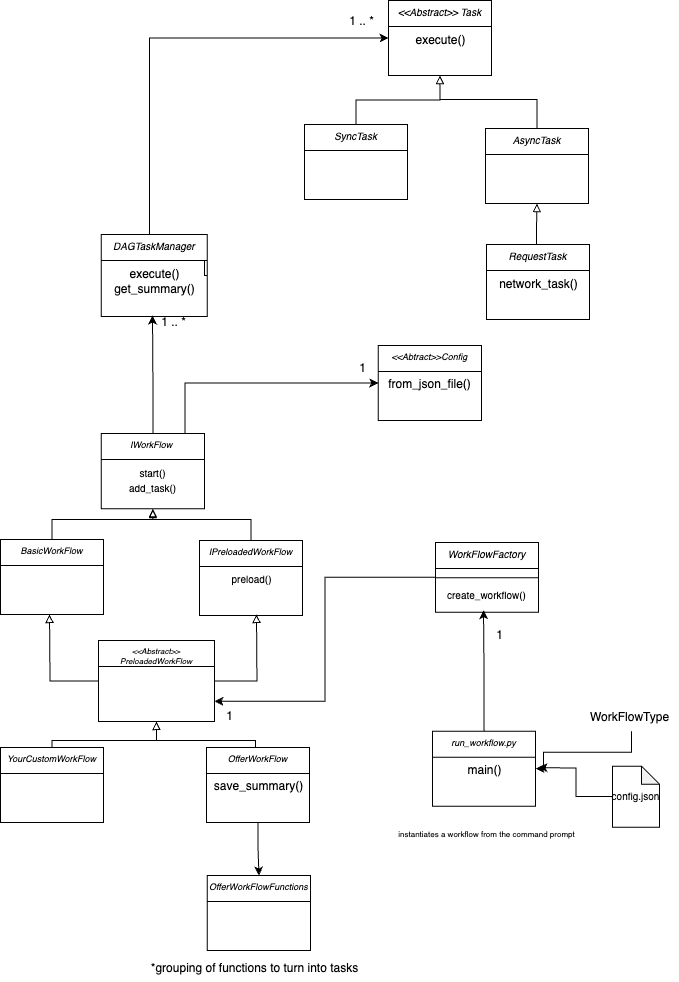

The diagram above was exported from draw.io. Its source (the exported page's mxGraphModel, read from the mxfile embedded in the PNG):
<mxGraphModel dx="1592" dy="704" grid="1" gridSize="1" guides="1" tooltips="1" connect="1" arrows="1" fold="1" page="1" pageScale="1" pageWidth="827" pageHeight="1169" math="0" shadow="0">
  <root>
    <mxCell id="ofj9i2tmgJC0wqP1IpnS-0" />
    <mxCell id="ofj9i2tmgJC0wqP1IpnS-1" parent="ofj9i2tmgJC0wqP1IpnS-0" />
    <mxCell id="uQ3WFf5i4dPBbwzpLDVx-1" style="edgeStyle=orthogonalEdgeStyle;rounded=0;orthogonalLoop=1;jettySize=auto;html=1;entryX=0;entryY=0.5;entryDx=0;entryDy=0;" parent="ofj9i2tmgJC0wqP1IpnS-1" source="uQ3WFf5i4dPBbwzpLDVx-2" target="uQ3WFf5i4dPBbwzpLDVx-13" edge="1">
      <mxGeometry relative="1" as="geometry">
        <mxPoint x="478.6363636363637" y="720.2613636363636" as="targetPoint" />
        <Array as="points">
          <mxPoint x="317.5974025974026" y="654.9772727272727" />
        </Array>
      </mxGeometry>
    </mxCell>
    <mxCell id="uQ3WFf5i4dPBbwzpLDVx-2" value="IWorkFlow &#10;" style="swimlane;fontStyle=2;align=center;verticalAlign=top;childLayout=stackLayout;horizontal=1;startSize=26;horizontalStack=0;resizeParent=1;resizeLast=0;collapsible=1;marginBottom=0;rounded=0;shadow=0;strokeWidth=1;fontSize=9;container=0;" parent="ofj9i2tmgJC0wqP1IpnS-1" vertex="1">
      <mxGeometry x="233.85714285714286" y="706.1164772727273" width="103.06493506493507" height="75.07670454545455" as="geometry">
        <mxRectangle x="230" y="140" width="160" height="26" as="alternateBounds" />
      </mxGeometry>
    </mxCell>
    <mxCell id="uQ3WFf5i4dPBbwzpLDVx-35" value="&lt;font style=&quot;font-size: 10px;&quot;&gt;start()&lt;/font&gt;&lt;div&gt;&lt;font style=&quot;font-size: 10px;&quot;&gt;add_task()&lt;/font&gt;&lt;/div&gt;" style="text;html=1;align=center;verticalAlign=middle;resizable=0;points=[];autosize=1;strokeColor=none;fillColor=none;" parent="uQ3WFf5i4dPBbwzpLDVx-2" vertex="1">
      <mxGeometry y="26" width="103.06493506493507" height="42" as="geometry" />
    </mxCell>
    <mxCell id="ZKlHfTQXLTCBeao6VMwJ-2" style="edgeStyle=orthogonalEdgeStyle;rounded=0;orthogonalLoop=1;jettySize=auto;html=1;entryX=1;entryY=0.75;entryDx=0;entryDy=0;" edge="1" parent="ofj9i2tmgJC0wqP1IpnS-1" source="uQ3WFf5i4dPBbwzpLDVx-5" target="uQ3WFf5i4dPBbwzpLDVx-43">
      <mxGeometry relative="1" as="geometry" />
    </mxCell>
    <mxCell id="uQ3WFf5i4dPBbwzpLDVx-5" value="WorkFlowFactory" style="swimlane;fontStyle=2;align=center;verticalAlign=top;childLayout=stackLayout;horizontal=1;startSize=26;horizontalStack=0;resizeParent=1;resizeLast=0;collapsible=1;marginBottom=0;rounded=0;shadow=0;strokeWidth=1;fontSize=10;container=0;" parent="ofj9i2tmgJC0wqP1IpnS-1" vertex="1">
      <mxGeometry x="567.9350649350649" y="815.0036363636362" width="103.06493506493507" height="69.63636363636363" as="geometry">
        <mxRectangle x="230" y="140" width="160" height="26" as="alternateBounds" />
      </mxGeometry>
    </mxCell>
    <mxCell id="uQ3WFf5i4dPBbwzpLDVx-8" value="&lt;&lt;Abstract&gt;&gt; Task" style="swimlane;fontStyle=2;align=center;verticalAlign=top;childLayout=stackLayout;horizontal=1;startSize=26;horizontalStack=0;resizeParent=1;resizeLast=0;collapsible=1;marginBottom=0;rounded=0;shadow=0;strokeWidth=1;fontSize=10;container=0;" parent="ofj9i2tmgJC0wqP1IpnS-1" vertex="1">
      <mxGeometry x="521.0016883116883" y="273" width="103.06493506493507" height="75.07670454545455" as="geometry">
        <mxRectangle x="230" y="140" width="160" height="26" as="alternateBounds" />
      </mxGeometry>
    </mxCell>
    <mxCell id="uQ3WFf5i4dPBbwzpLDVx-71" value="execute()" style="text;html=1;align=center;verticalAlign=middle;resizable=0;points=[];autosize=1;strokeColor=none;fillColor=none;" parent="uQ3WFf5i4dPBbwzpLDVx-8" vertex="1">
      <mxGeometry y="26" width="103.06493506493507" height="27" as="geometry" />
    </mxCell>
    <mxCell id="uQ3WFf5i4dPBbwzpLDVx-10" style="edgeStyle=orthogonalEdgeStyle;rounded=0;orthogonalLoop=1;jettySize=auto;html=1;exitX=1;exitY=0.5;exitDx=0;exitDy=0;entryX=0;entryY=0.5;entryDx=0;entryDy=0;" parent="ofj9i2tmgJC0wqP1IpnS-1" source="uQ3WFf5i4dPBbwzpLDVx-11" target="uQ3WFf5i4dPBbwzpLDVx-8" edge="1">
      <mxGeometry relative="1" as="geometry">
        <Array as="points">
          <mxPoint x="337" y="508" />
          <mxPoint x="282" y="508" />
          <mxPoint x="282" y="311" />
        </Array>
      </mxGeometry>
    </mxCell>
    <mxCell id="uQ3WFf5i4dPBbwzpLDVx-11" value="DAGTaskManager" style="swimlane;fontStyle=2;align=center;verticalAlign=top;childLayout=stackLayout;horizontal=1;startSize=26;horizontalStack=0;resizeParent=1;resizeLast=0;collapsible=1;marginBottom=0;rounded=0;shadow=0;strokeWidth=1;fontSize=10;container=0;" parent="ofj9i2tmgJC0wqP1IpnS-1" vertex="1">
      <mxGeometry x="233.85714285714286" y="507" width="106" height="82" as="geometry">
        <mxRectangle x="230" y="140" width="160" height="26" as="alternateBounds" />
      </mxGeometry>
    </mxCell>
    <mxCell id="uQ3WFf5i4dPBbwzpLDVx-70" value="execute()&lt;div&gt;get_summary()&lt;/div&gt;" style="text;html=1;align=center;verticalAlign=middle;resizable=0;points=[];autosize=1;strokeColor=none;fillColor=none;" parent="uQ3WFf5i4dPBbwzpLDVx-11" vertex="1">
      <mxGeometry y="26" width="106" height="42" as="geometry" />
    </mxCell>
    <mxCell id="uQ3WFf5i4dPBbwzpLDVx-13" value="&lt;&lt;Abtract&gt;&gt;Config" style="swimlane;fontStyle=2;align=center;verticalAlign=top;childLayout=stackLayout;horizontal=1;startSize=26;horizontalStack=0;resizeParent=1;resizeLast=0;collapsible=1;marginBottom=0;rounded=0;shadow=0;strokeWidth=1;fontSize=9;container=0;" parent="ofj9i2tmgJC0wqP1IpnS-1" vertex="1">
      <mxGeometry x="510.84415584415586" y="617.9989204545454" width="103.06493506493507" height="75.07670454545455" as="geometry">
        <mxRectangle x="230" y="140" width="160" height="26" as="alternateBounds" />
      </mxGeometry>
    </mxCell>
    <mxCell id="uQ3WFf5i4dPBbwzpLDVx-73" value="from_json_file()" style="text;html=1;align=center;verticalAlign=middle;resizable=0;points=[];autosize=1;strokeColor=none;fillColor=none;" parent="uQ3WFf5i4dPBbwzpLDVx-13" vertex="1">
      <mxGeometry y="26" width="103.06493506493507" height="27" as="geometry" />
    </mxCell>
    <mxCell id="uQ3WFf5i4dPBbwzpLDVx-15" value="1 .. *" style="text;html=1;align=center;verticalAlign=middle;resizable=0;points=[];autosize=1;strokeColor=none;fillColor=none;container=0;" parent="ofj9i2tmgJC0wqP1IpnS-1" vertex="1">
      <mxGeometry x="469.00389610389607" y="278.9971590909091" width="50" height="30" as="geometry" />
    </mxCell>
    <mxCell id="uQ3WFf5i4dPBbwzpLDVx-20" value="1" style="text;html=1;align=center;verticalAlign=middle;resizable=0;points=[];autosize=1;strokeColor=none;fillColor=none;container=0;" parent="ofj9i2tmgJC0wqP1IpnS-1" vertex="1">
      <mxGeometry x="479.9994805194806" y="626.0039772727273" width="30" height="30" as="geometry" />
    </mxCell>
    <mxCell id="uQ3WFf5i4dPBbwzpLDVx-21" value="1 .. *" style="text;html=1;align=center;verticalAlign=middle;resizable=0;points=[];autosize=1;strokeColor=none;fillColor=none;container=0;" parent="ofj9i2tmgJC0wqP1IpnS-1" vertex="1">
      <mxGeometry x="280.99623376623373" y="579.9967045454545" width="50" height="30" as="geometry" />
    </mxCell>
    <mxCell id="uQ3WFf5i4dPBbwzpLDVx-6" value="" style="line;html=1;strokeWidth=1;align=left;verticalAlign=middle;spacingTop=-1;spacingLeft=3;spacingRight=3;rotatable=0;labelPosition=right;points=[];portConstraint=eastwest;container=0;" parent="ofj9i2tmgJC0wqP1IpnS-1" vertex="1">
      <mxGeometry x="567.9350649350649" y="841.0036363636362" width="103.06493506493507" height="18.497159090909086" as="geometry" />
    </mxCell>
    <mxCell id="uQ3WFf5i4dPBbwzpLDVx-7" value="&lt;font style=&quot;font-size: 10px;&quot;&gt;create_workflow()&lt;/font&gt;" style="text;html=1;align=center;verticalAlign=middle;whiteSpace=wrap;rounded=0;container=0;" parent="ofj9i2tmgJC0wqP1IpnS-1" vertex="1">
      <mxGeometry x="567.9350649350649" y="859.5007954545454" width="103.06493506493507" height="16.321022727272727" as="geometry" />
    </mxCell>
    <mxCell id="uQ3WFf5i4dPBbwzpLDVx-48" style="edgeStyle=orthogonalEdgeStyle;rounded=0;orthogonalLoop=1;jettySize=auto;html=1;entryX=0.5;entryY=1;entryDx=0;entryDy=0;endArrow=block;endFill=0;" parent="ofj9i2tmgJC0wqP1IpnS-1" source="uQ3WFf5i4dPBbwzpLDVx-39" target="uQ3WFf5i4dPBbwzpLDVx-2" edge="1">
      <mxGeometry relative="1" as="geometry">
        <Array as="points">
          <mxPoint x="185" y="792" />
          <mxPoint x="285" y="792" />
        </Array>
      </mxGeometry>
    </mxCell>
    <mxCell id="uQ3WFf5i4dPBbwzpLDVx-39" value="BasicWorkFlow" style="swimlane;fontStyle=2;align=center;verticalAlign=top;childLayout=stackLayout;horizontal=1;startSize=26;horizontalStack=0;resizeParent=1;resizeLast=0;collapsible=1;marginBottom=0;rounded=0;shadow=0;strokeWidth=1;fontSize=9;container=0;" parent="ofj9i2tmgJC0wqP1IpnS-1" vertex="1">
      <mxGeometry x="132.99714285714288" y="811.9964772727272" width="103.06493506493507" height="75.07670454545455" as="geometry">
        <mxRectangle x="230" y="140" width="160" height="26" as="alternateBounds" />
      </mxGeometry>
    </mxCell>
    <mxCell id="uQ3WFf5i4dPBbwzpLDVx-49" style="edgeStyle=orthogonalEdgeStyle;rounded=0;orthogonalLoop=1;jettySize=auto;html=1;entryX=0.5;entryY=1;entryDx=0;entryDy=0;endArrow=block;endFill=0;" parent="ofj9i2tmgJC0wqP1IpnS-1" edge="1">
      <mxGeometry relative="1" as="geometry">
        <mxPoint x="383.5428571428572" y="813.9964772727271" as="sourcePoint" />
        <mxPoint x="285.3896103896104" y="782.1931818181818" as="targetPoint" />
        <Array as="points">
          <mxPoint x="384" y="792" />
          <mxPoint x="285" y="792" />
        </Array>
      </mxGeometry>
    </mxCell>
    <mxCell id="uQ3WFf5i4dPBbwzpLDVx-41" value="IPreloadedWorkFlow" style="swimlane;fontStyle=2;align=center;verticalAlign=top;childLayout=stackLayout;horizontal=1;startSize=26;horizontalStack=0;resizeParent=1;resizeLast=0;collapsible=1;marginBottom=0;rounded=0;shadow=0;strokeWidth=1;fontSize=9;container=0;" parent="ofj9i2tmgJC0wqP1IpnS-1" vertex="1">
      <mxGeometry x="331.9971428571429" y="812.9964772727272" width="103.06493506493507" height="75.07670454545455" as="geometry">
        <mxRectangle x="230" y="140" width="160" height="26" as="alternateBounds" />
      </mxGeometry>
    </mxCell>
    <mxCell id="uQ3WFf5i4dPBbwzpLDVx-54" value="&lt;font style=&quot;font-size: 10px;&quot;&gt;preload()&lt;/font&gt;" style="text;html=1;align=center;verticalAlign=middle;resizable=0;points=[];autosize=1;strokeColor=none;fillColor=none;" parent="uQ3WFf5i4dPBbwzpLDVx-41" vertex="1">
      <mxGeometry y="26" width="103.06493506493507" height="27" as="geometry" />
    </mxCell>
    <mxCell id="uQ3WFf5i4dPBbwzpLDVx-52" style="edgeStyle=orthogonalEdgeStyle;rounded=0;orthogonalLoop=1;jettySize=auto;html=1;endArrow=block;endFill=0;" parent="ofj9i2tmgJC0wqP1IpnS-1" source="uQ3WFf5i4dPBbwzpLDVx-43" edge="1">
      <mxGeometry relative="1" as="geometry">
        <mxPoint x="389" y="887" as="targetPoint" />
      </mxGeometry>
    </mxCell>
    <mxCell id="uQ3WFf5i4dPBbwzpLDVx-53" style="edgeStyle=orthogonalEdgeStyle;rounded=0;orthogonalLoop=1;jettySize=auto;html=1;endArrow=block;endFill=0;" parent="ofj9i2tmgJC0wqP1IpnS-1" source="uQ3WFf5i4dPBbwzpLDVx-43" edge="1">
      <mxGeometry relative="1" as="geometry">
        <mxPoint x="182" y="887" as="targetPoint" />
      </mxGeometry>
    </mxCell>
    <mxCell id="uQ3WFf5i4dPBbwzpLDVx-43" value="&lt;&lt;Abstract&gt;&gt;&#10;PreloadedWorkFlow&#10; " style="swimlane;fontStyle=2;align=center;verticalAlign=top;childLayout=stackLayout;horizontal=1;startSize=26;horizontalStack=0;resizeParent=1;resizeLast=0;collapsible=1;marginBottom=0;rounded=0;shadow=0;strokeWidth=1;fontSize=8;container=0;" parent="ofj9i2tmgJC0wqP1IpnS-1" vertex="1">
      <mxGeometry x="231" y="913" width="116" height="81" as="geometry">
        <mxRectangle x="230" y="140" width="160" height="26" as="alternateBounds" />
      </mxGeometry>
    </mxCell>
    <mxCell id="uQ3WFf5i4dPBbwzpLDVx-51" style="edgeStyle=orthogonalEdgeStyle;rounded=0;orthogonalLoop=1;jettySize=auto;html=1;endArrow=block;endFill=0;" parent="ofj9i2tmgJC0wqP1IpnS-1" edge="1">
      <mxGeometry relative="1" as="geometry">
        <mxPoint x="289" y="994" as="targetPoint" />
        <mxPoint x="388" y="1029.9964772727271" as="sourcePoint" />
        <Array as="points">
          <mxPoint x="388" y="1013" />
          <mxPoint x="289" y="1013" />
        </Array>
      </mxGeometry>
    </mxCell>
    <mxCell id="uQ3WFf5i4dPBbwzpLDVx-83" style="edgeStyle=orthogonalEdgeStyle;rounded=0;orthogonalLoop=1;jettySize=auto;html=1;" parent="ofj9i2tmgJC0wqP1IpnS-1" source="uQ3WFf5i4dPBbwzpLDVx-44" target="uQ3WFf5i4dPBbwzpLDVx-78" edge="1">
      <mxGeometry relative="1" as="geometry" />
    </mxCell>
    <mxCell id="uQ3WFf5i4dPBbwzpLDVx-44" value="OfferWorkFlow" style="swimlane;fontStyle=2;align=center;verticalAlign=top;childLayout=stackLayout;horizontal=1;startSize=26;horizontalStack=0;resizeParent=1;resizeLast=0;collapsible=1;marginBottom=0;rounded=0;shadow=0;strokeWidth=1;fontSize=9;container=0;" parent="ofj9i2tmgJC0wqP1IpnS-1" vertex="1">
      <mxGeometry x="338.9971428571429" y="1019.9964772727271" width="103.06493506493507" height="75.07670454545455" as="geometry">
        <mxRectangle x="230" y="140" width="160" height="26" as="alternateBounds" />
      </mxGeometry>
    </mxCell>
    <mxCell id="uQ3WFf5i4dPBbwzpLDVx-72" value="save_summary()" style="text;html=1;align=center;verticalAlign=middle;resizable=0;points=[];autosize=1;strokeColor=none;fillColor=none;" parent="uQ3WFf5i4dPBbwzpLDVx-44" vertex="1">
      <mxGeometry y="26" width="103.06493506493507" height="27" as="geometry" />
    </mxCell>
    <mxCell id="uQ3WFf5i4dPBbwzpLDVx-50" style="edgeStyle=orthogonalEdgeStyle;rounded=0;orthogonalLoop=1;jettySize=auto;html=1;entryX=0.5;entryY=1;entryDx=0;entryDy=0;endArrow=block;endFill=0;" parent="ofj9i2tmgJC0wqP1IpnS-1" source="uQ3WFf5i4dPBbwzpLDVx-45" target="uQ3WFf5i4dPBbwzpLDVx-43" edge="1">
      <mxGeometry relative="1" as="geometry">
        <Array as="points">
          <mxPoint x="185" y="1013" />
          <mxPoint x="289" y="1013" />
        </Array>
      </mxGeometry>
    </mxCell>
    <mxCell id="uQ3WFf5i4dPBbwzpLDVx-45" value="YourCustomWorkFlow" style="swimlane;fontStyle=2;align=center;verticalAlign=top;childLayout=stackLayout;horizontal=1;startSize=26;horizontalStack=0;resizeParent=1;resizeLast=0;collapsible=1;marginBottom=0;rounded=0;shadow=0;strokeWidth=1;fontSize=9;container=0;" parent="ofj9i2tmgJC0wqP1IpnS-1" vertex="1">
      <mxGeometry x="132.99714285714288" y="1019.9964772727271" width="103.06493506493507" height="75.07670454545455" as="geometry">
        <mxRectangle x="230" y="140" width="160" height="26" as="alternateBounds" />
      </mxGeometry>
    </mxCell>
    <mxCell id="uQ3WFf5i4dPBbwzpLDVx-88" style="edgeStyle=orthogonalEdgeStyle;rounded=0;orthogonalLoop=1;jettySize=auto;html=1;entryX=0.5;entryY=1;entryDx=0;entryDy=0;endArrow=block;endFill=0;" parent="ofj9i2tmgJC0wqP1IpnS-1" source="uQ3WFf5i4dPBbwzpLDVx-55" target="uQ3WFf5i4dPBbwzpLDVx-8" edge="1">
      <mxGeometry relative="1" as="geometry" />
    </mxCell>
    <mxCell id="uQ3WFf5i4dPBbwzpLDVx-55" value="SyncTask" style="swimlane;fontStyle=2;align=center;verticalAlign=top;childLayout=stackLayout;horizontal=1;startSize=26;horizontalStack=0;resizeParent=1;resizeLast=0;collapsible=1;marginBottom=0;rounded=0;shadow=0;strokeWidth=1;fontSize=10;container=0;" parent="ofj9i2tmgJC0wqP1IpnS-1" vertex="1">
      <mxGeometry x="437.0016883116883" y="397" width="103.06493506493507" height="75.07670454545455" as="geometry">
        <mxRectangle x="230" y="140" width="160" height="26" as="alternateBounds" />
      </mxGeometry>
    </mxCell>
    <mxCell id="uQ3WFf5i4dPBbwzpLDVx-58" style="edgeStyle=orthogonalEdgeStyle;rounded=0;orthogonalLoop=1;jettySize=auto;html=1;entryX=0.5;entryY=1;entryDx=0;entryDy=0;endArrow=block;endFill=0;" parent="ofj9i2tmgJC0wqP1IpnS-1" source="uQ3WFf5i4dPBbwzpLDVx-56" target="uQ3WFf5i4dPBbwzpLDVx-8" edge="1">
      <mxGeometry relative="1" as="geometry">
        <Array as="points">
          <mxPoint x="670" y="372" />
          <mxPoint x="573" y="372" />
        </Array>
      </mxGeometry>
    </mxCell>
    <mxCell id="uQ3WFf5i4dPBbwzpLDVx-56" value="AsyncTask" style="swimlane;fontStyle=2;align=center;verticalAlign=top;childLayout=stackLayout;horizontal=1;startSize=26;horizontalStack=0;resizeParent=1;resizeLast=0;collapsible=1;marginBottom=0;rounded=0;shadow=0;strokeWidth=1;fontSize=10;container=0;" parent="ofj9i2tmgJC0wqP1IpnS-1" vertex="1">
      <mxGeometry x="618.0016883116883" y="401" width="103.06493506493507" height="75.07670454545455" as="geometry">
        <mxRectangle x="230" y="140" width="160" height="26" as="alternateBounds" />
      </mxGeometry>
    </mxCell>
    <mxCell id="uQ3WFf5i4dPBbwzpLDVx-60" style="edgeStyle=orthogonalEdgeStyle;rounded=0;orthogonalLoop=1;jettySize=auto;html=1;entryX=0.5;entryY=1;entryDx=0;entryDy=0;endArrow=block;endFill=0;" parent="ofj9i2tmgJC0wqP1IpnS-1" source="uQ3WFf5i4dPBbwzpLDVx-57" target="uQ3WFf5i4dPBbwzpLDVx-56" edge="1">
      <mxGeometry relative="1" as="geometry">
        <Array as="points">
          <mxPoint x="669" y="497" />
          <mxPoint x="670" y="497" />
        </Array>
      </mxGeometry>
    </mxCell>
    <mxCell id="uQ3WFf5i4dPBbwzpLDVx-57" value="RequestTask" style="swimlane;fontStyle=2;align=center;verticalAlign=top;childLayout=stackLayout;horizontal=1;startSize=26;horizontalStack=0;resizeParent=1;resizeLast=0;collapsible=1;marginBottom=0;rounded=0;shadow=0;strokeWidth=1;fontSize=10;container=0;" parent="ofj9i2tmgJC0wqP1IpnS-1" vertex="1">
      <mxGeometry x="619.0016883116883" y="517" width="103.06493506493507" height="75.07670454545455" as="geometry">
        <mxRectangle x="230" y="140" width="160" height="26" as="alternateBounds" />
      </mxGeometry>
    </mxCell>
    <mxCell id="uQ3WFf5i4dPBbwzpLDVx-74" value="network_task()" style="text;html=1;align=center;verticalAlign=middle;resizable=0;points=[];autosize=1;strokeColor=none;fillColor=none;" parent="uQ3WFf5i4dPBbwzpLDVx-57" vertex="1">
      <mxGeometry y="26" width="103.06493506493507" height="27" as="geometry" />
    </mxCell>
    <mxCell id="uQ3WFf5i4dPBbwzpLDVx-63" style="edgeStyle=orthogonalEdgeStyle;rounded=0;orthogonalLoop=1;jettySize=auto;html=1;" parent="ofj9i2tmgJC0wqP1IpnS-1" source="uQ3WFf5i4dPBbwzpLDVx-61" edge="1">
      <mxGeometry relative="1" as="geometry">
        <mxPoint x="616" y="882.64" as="targetPoint" />
      </mxGeometry>
    </mxCell>
    <mxCell id="uQ3WFf5i4dPBbwzpLDVx-61" value="run_workflow.py" style="swimlane;fontStyle=2;align=center;verticalAlign=top;childLayout=stackLayout;horizontal=1;startSize=26;horizontalStack=0;resizeParent=1;resizeLast=0;collapsible=1;marginBottom=0;rounded=0;shadow=0;strokeWidth=1;fontSize=9;container=0;" parent="ofj9i2tmgJC0wqP1IpnS-1" vertex="1">
      <mxGeometry x="564.9971428571429" y="1003.6364772727271" width="103.06493506493507" height="75.07670454545455" as="geometry">
        <mxRectangle x="230" y="140" width="160" height="26" as="alternateBounds" />
      </mxGeometry>
    </mxCell>
    <mxCell id="uQ3WFf5i4dPBbwzpLDVx-65" value="main()" style="text;html=1;align=center;verticalAlign=middle;resizable=0;points=[];autosize=1;strokeColor=none;fillColor=none;" parent="uQ3WFf5i4dPBbwzpLDVx-61" vertex="1">
      <mxGeometry y="26" width="103.06493506493507" height="27" as="geometry" />
    </mxCell>
    <mxCell id="uQ3WFf5i4dPBbwzpLDVx-64" value="1" style="text;html=1;align=center;verticalAlign=middle;resizable=0;points=[];autosize=1;strokeColor=none;fillColor=none;" parent="ofj9i2tmgJC0wqP1IpnS-1" vertex="1">
      <mxGeometry x="619" y="894.64" width="26" height="27" as="geometry" />
    </mxCell>
    <mxCell id="uQ3WFf5i4dPBbwzpLDVx-66" value="&lt;font style=&quot;font-size: 8px;&quot;&gt;instantiates a workflow from the command prompt&lt;/font&gt;" style="text;html=1;align=center;verticalAlign=middle;resizable=0;points=[];autosize=1;strokeColor=none;fillColor=none;" parent="ofj9i2tmgJC0wqP1IpnS-1" vertex="1">
      <mxGeometry x="521" y="1092.71" width="196" height="27" as="geometry" />
    </mxCell>
    <mxCell id="uQ3WFf5i4dPBbwzpLDVx-69" style="edgeStyle=orthogonalEdgeStyle;rounded=0;orthogonalLoop=1;jettySize=auto;html=1;" parent="ofj9i2tmgJC0wqP1IpnS-1" source="uQ3WFf5i4dPBbwzpLDVx-67" edge="1">
      <mxGeometry relative="1" as="geometry">
        <mxPoint x="671" y="1040.14" as="targetPoint" />
      </mxGeometry>
    </mxCell>
    <mxCell id="uQ3WFf5i4dPBbwzpLDVx-67" value="&lt;font style=&quot;font-size: 10px;&quot;&gt;config.json&lt;/font&gt;" style="shape=note;whiteSpace=wrap;html=1;backgroundOutline=1;darkOpacity=0.05;size=18;" parent="ofj9i2tmgJC0wqP1IpnS-1" vertex="1">
      <mxGeometry x="745" y="1038.64" width="47" height="61" as="geometry" />
    </mxCell>
    <mxCell id="uQ3WFf5i4dPBbwzpLDVx-78" value="OfferWorkFlowFunctions" style="swimlane;fontStyle=2;align=center;verticalAlign=top;childLayout=stackLayout;horizontal=1;startSize=26;horizontalStack=0;resizeParent=1;resizeLast=0;collapsible=1;marginBottom=0;rounded=0;shadow=0;strokeWidth=1;fontSize=9;container=0;" parent="ofj9i2tmgJC0wqP1IpnS-1" vertex="1">
      <mxGeometry x="339.8571428571429" y="1147.9964772727271" width="103.06493506493507" height="75.07670454545455" as="geometry">
        <mxRectangle x="230" y="140" width="160" height="26" as="alternateBounds" />
      </mxGeometry>
    </mxCell>
    <mxCell id="uQ3WFf5i4dPBbwzpLDVx-80" value="*grouping of functions to turn into tasks" style="text;html=1;align=center;verticalAlign=middle;resizable=0;points=[];autosize=1;strokeColor=none;fillColor=none;" parent="ofj9i2tmgJC0wqP1IpnS-1" vertex="1">
      <mxGeometry x="273.53" y="1227" width="226" height="27" as="geometry" />
    </mxCell>
    <mxCell id="uQ3WFf5i4dPBbwzpLDVx-85" style="edgeStyle=orthogonalEdgeStyle;rounded=0;orthogonalLoop=1;jettySize=auto;html=1;entryX=1;entryY=0.5;entryDx=0;entryDy=0;" parent="ofj9i2tmgJC0wqP1IpnS-1" source="uQ3WFf5i4dPBbwzpLDVx-84" target="uQ3WFf5i4dPBbwzpLDVx-61" edge="1">
      <mxGeometry relative="1" as="geometry">
        <Array as="points">
          <mxPoint x="764" y="1024.64" />
          <mxPoint x="676" y="1024.64" />
          <mxPoint x="676" y="1041.64" />
        </Array>
      </mxGeometry>
    </mxCell>
    <mxCell id="uQ3WFf5i4dPBbwzpLDVx-84" value="WorkFlowType" style="text;html=1;align=center;verticalAlign=middle;resizable=0;points=[];autosize=1;strokeColor=none;fillColor=none;" parent="ofj9i2tmgJC0wqP1IpnS-1" vertex="1">
      <mxGeometry x="713" y="976.64" width="98" height="27" as="geometry" />
    </mxCell>
    <mxCell id="ZKlHfTQXLTCBeao6VMwJ-3" value="1" style="text;html=1;align=center;verticalAlign=middle;resizable=0;points=[];autosize=1;strokeColor=none;fillColor=none;" vertex="1" parent="ofj9i2tmgJC0wqP1IpnS-1">
      <mxGeometry x="349" y="975" width="26" height="27" as="geometry" />
    </mxCell>
    <mxCell id="24--bynSFXbI4agt8Q4B-0" style="edgeStyle=orthogonalEdgeStyle;rounded=0;orthogonalLoop=1;jettySize=auto;html=1;entryX=0.08;entryY=0.267;entryDx=0;entryDy=0;entryPerimeter=0;" edge="1" parent="ofj9i2tmgJC0wqP1IpnS-1" source="uQ3WFf5i4dPBbwzpLDVx-2" target="uQ3WFf5i4dPBbwzpLDVx-21">
      <mxGeometry relative="1" as="geometry" />
    </mxCell>
  </root>
</mxGraphModel>